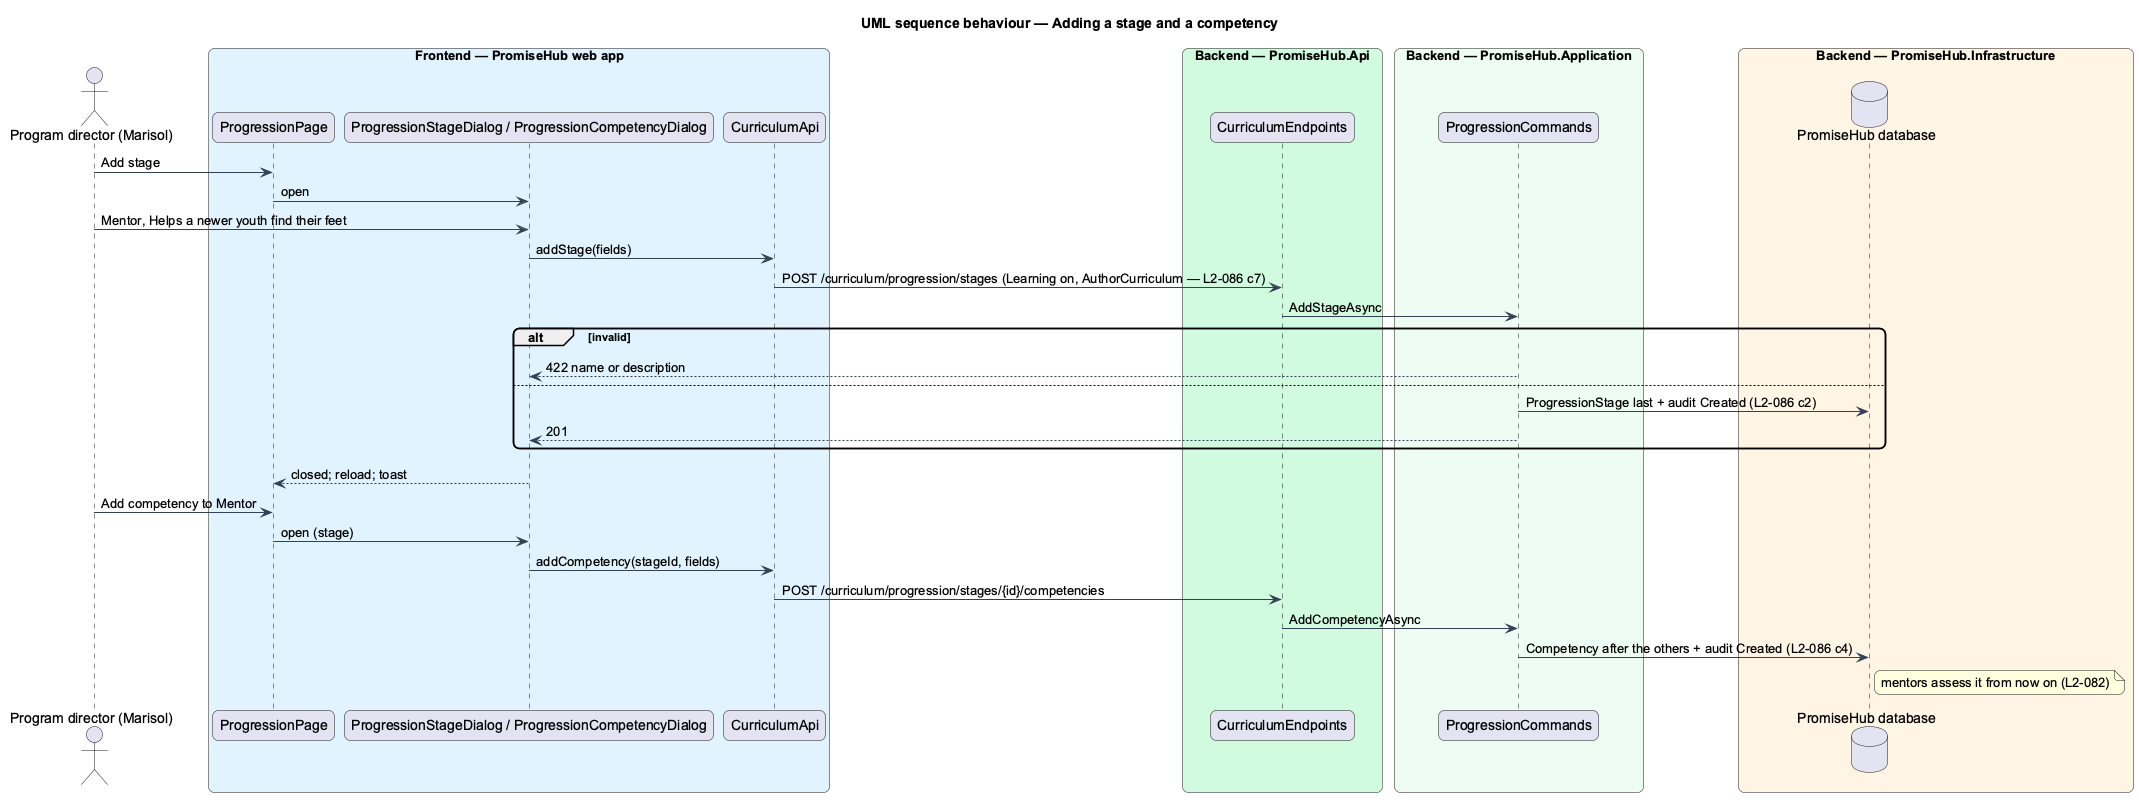

The diagram above was rendered by PlantUML. Its source (embedded in the PNG):
@startuml
title UML sequence behaviour — Adding a stage and a competency
skinparam backgroundColor #FFFFFF
skinparam shadowing false
skinparam roundcorner 12
skinparam defaultFontName Arial
skinparam ArrowColor #344054
actor "Program director (Marisol)" as actor
box "Frontend — PromiseHub web app" #E0F2FE
  participant "ProgressionPage" as page
  participant "ProgressionStageDialog / ProgressionCompetencyDialog" as dlg
  participant "CurriculumApi" as capi
end box
box "Backend — PromiseHub.Api" #D1FADF
  participant "CurriculumEndpoints" as ep
end box
box "Backend — PromiseHub.Application" #ECFDF3
  participant "ProgressionCommands" as cmd
end box
box "Backend — PromiseHub.Infrastructure" #FFF4E5
  database "PromiseHub database" as db
end box
actor -> page : Add stage
page -> dlg : open
actor -> dlg : Mentor, Helps a newer youth find their feet
dlg -> capi : addStage(fields)
capi -> ep : POST /curriculum/progression/stages (Learning on, AuthorCurriculum — L2-086 c7)
ep -> cmd : AddStageAsync
alt invalid
  cmd --> dlg : 422 name or description
else
  cmd -> db : ProgressionStage last + audit Created (L2-086 c2)
  cmd --> dlg : 201
end
dlg --> page : closed; reload; toast
actor -> page : Add competency to Mentor
page -> dlg : open (stage)
dlg -> capi : addCompetency(stageId, fields)
capi -> ep : POST /curriculum/progression/stages/{id}/competencies
ep -> cmd : AddCompetencyAsync
cmd -> db : Competency after the others + audit Created (L2-086 c4)
note right of db : mentors assess it from now on (L2-082)
@enduml